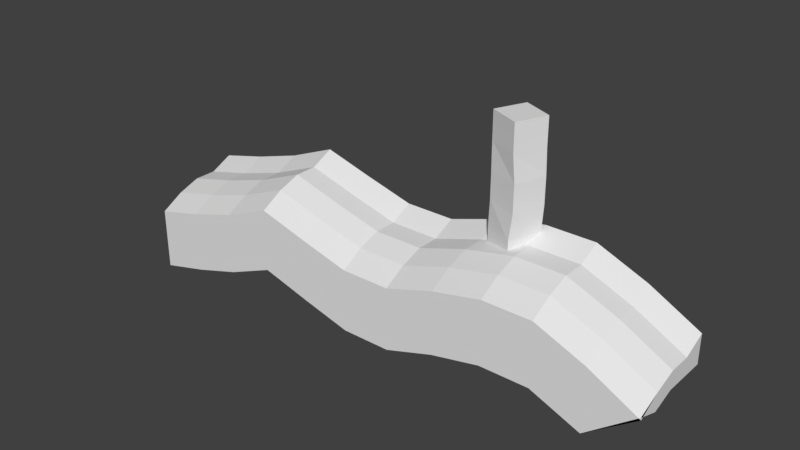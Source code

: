 # Source: proto_hill_pillar.blend  (saved by Blender 2.78.0; exported with 4.5.12 LTS)
import bpy
from mathutils import Matrix  # noqa: F401  (used for matrix-valued properties, if any)

bpy.ops.wm.read_factory_settings(use_empty=True)
scene = bpy.context.scene
scene.name = 'Scene'

# ---- collections
col_collection_1 = bpy.data.collections.new('Collection 1'); scene.collection.children.link(col_collection_1)

# ---- world
world_world = bpy.data.worlds.new('World'); scene.world = world_world
world_world.color = (0.05088, 0.05088, 0.05088)
world_world.use_sun_shadow = False
world_world.sun_shadow_jitter_overblur = 0.0
world_world.cycles.sampling_method = 'MANUAL'

# ---- meshes
me_circle = bpy.data.meshes.new('Circle')
me_circle.from_pydata([(-8.182, 0.0, 4.701), (-13.64, 0.0, 6.259), (-19.09, 0.0, 4.019), (-24.55, 0.0, 2.364), (24.55, -2.5, 3.051), (19.09, -2.5, 5.292), (13.64, -2.5, 5.292), (8.182, -2.5, 4.123), (2.727, -2.5, 2.37), (-2.727, -2.5, 2.37), (-8.182, -2.5, 3.831), (-13.64, -2.5, 5.389), (-19.09, -2.5, 3.149), (-24.55, -2.5, 1.493), (24.55, 2.5, 3.922), (19.09, 2.5, 6.162), (13.64, 2.5, 6.162), (8.182, 2.5, 4.993), (2.727, 2.5, 3.24), (-2.727, 2.5, 3.24), (-8.182, 2.5, 4.701), (-13.64, 2.5, 6.259), (-19.09, 2.5, 4.019), (-24.55, 2.5, 2.364), (-30.0, -2.5, -9.078), (-30.0, 0.0, -8.207), (-30.0, 2.5, -8.207), (30.0, -2.5, 0.1296), (30.0, 0.0, 1.0), (30.0, 2.5, 1.0), (30.0, 2.5, -1.0), (30.0, 0.0, -1.0), (30.0, -2.5, -1.87), (-30.0, 2.5, 1.0), (-30.0, 0.0, 1.0), (-30.0, -2.5, 0.1296), (30.0, 5.0, 2.197), (30.0, 5.0, -1.0), (30.0, -5.0, -1.285), (30.0, -5.0, -1.0), (-30.0, 5.0, 2.197), (-30.0, 5.0, -8.207), (-30.0, -5.0, -1.285), (-30.0, -5.0, -8.207), (-2.727, 0.0, 3.24), (2.727, 0.0, 3.24), (8.182, 0.0, 4.993), (13.64, 0.0, 6.162), (19.09, 0.0, 6.162), (24.55, 0.0, 3.922), (24.55, -2.5, -6.156), (19.09, -2.5, -3.916), (13.64, -2.5, -3.916), (8.182, -2.5, -5.085), (2.727, -2.5, -6.838), (-2.727, -2.5, -6.838), (-8.182, -2.5, -5.377), (-13.64, -2.5, -3.818), (-19.09, -2.5, -6.058), (-24.55, -2.5, -7.714), (24.55, 0.0, -5.285), (19.09, 0.0, -3.045), (13.64, 0.0, -3.045), (8.182, 0.0, -4.214), (2.727, 0.0, -5.967), (-2.727, 0.0, -5.967), (-8.182, 0.0, -4.506), (-13.64, 0.0, -2.948), (-19.09, 0.0, -5.188), (-24.55, 0.0, -6.844), (24.55, 5.0, -5.285), (19.09, 5.0, -3.045), (13.64, 5.0, -3.045), (8.182, 5.0, -4.214), (2.727, 5.0, -5.967), (-2.727, 5.0, -5.967), (-8.182, 5.0, -4.506), (-13.64, 5.0, -2.948), (-19.09, 5.0, -5.188), (-24.55, 5.0, -6.844), (-24.55, 5.0, 3.56), (-19.09, 5.0, 5.216), (-13.64, 5.0, 7.456), (-8.182, 5.0, 5.898), (-2.727, 5.0, 4.437), (2.727, 5.0, 4.437), (8.182, 5.0, 6.19), (13.64, 5.0, 7.359), (19.09, 5.0, 7.359), (24.55, 5.0, 5.119), (24.55, -5.0, 1.637), (19.09, -5.0, 3.877), (13.64, -5.0, 3.877), (8.182, -5.0, 2.708), (2.727, -5.0, 0.9553), (-2.727, -5.0, 0.9553), (-8.182, -5.0, 2.416), (-13.64, -5.0, 3.975), (-19.09, -5.0, 1.734), (-24.55, -5.0, 0.07869), (-24.55, -5.0, -6.844), (-19.09, -5.0, -5.188), (-13.64, -5.0, -2.948), (-8.182, -5.0, -4.506), (-2.727, -5.0, -5.967), (2.727, -5.0, -5.967), (8.182, -5.0, -4.214), (13.64, -5.0, -3.045), (19.09, -5.0, -3.045), (24.55, -5.0, -5.285), (24.55, 2.5, -5.285), (19.09, 2.5, -3.045), (13.64, 2.5, -3.045), (8.182, 2.5, -4.214), (2.727, 2.5, -5.967), (-2.727, 2.5, -5.967), (-8.182, 2.5, -4.506), (-13.64, 2.5, -2.948), (-19.09, 2.5, -5.188), (-24.55, 2.5, -6.844), (9.009, 2.321, 3.878), (9.136, 2.266, 18.53), (10.41, 5.574, 3.878), (10.54, 5.519, 18.53), (12.26, 0.9172, 3.878), (12.39, 0.8625, 18.53), (13.67, 4.17, 3.878), (13.79, 4.115, 18.53), (9.009, 2.321, 6.809), (9.298, 2.072, 9.74), (9.298, 2.072, 12.67), (9.136, 2.266, 15.6), (10.54, 5.519, 15.6), (10.48, 5.411, 12.67), (10.48, 5.411, 9.74), (10.41, 5.574, 6.809), (13.79, 4.115, 15.6), (13.82, 4.227, 12.67), (13.82, 4.227, 9.74), (13.67, 4.17, 6.809), (12.39, 0.8625, 15.6), (12.64, 0.8883, 12.67), (12.64, 0.8883, 9.74), (12.26, 0.9172, 6.809)], [], [(61, 60, 50, 51), (62, 61, 51, 52), (64, 63, 53, 54), (69, 68, 58, 59), (67, 66, 56, 57), (65, 64, 54, 55), (23, 33, 34, 3), (24, 35, 34, 25), (25, 34, 33, 26), (80, 40, 33, 23), (3, 34, 35, 13), (63, 62, 52, 53), (43, 42, 35, 24), (31, 28, 27, 32), (66, 65, 55, 56), (25, 69, 59, 24), (68, 67, 57, 58), (37, 36, 29, 30), (30, 29, 28, 31), (110, 30, 31, 60), (13, 35, 42, 99), (70, 37, 30, 110), (100, 99, 42, 43), (26, 33, 40, 41), (70, 89, 36, 37), (32, 27, 38, 39), (50, 32, 39, 109), (60, 31, 32, 50), (24, 59, 100, 43), (59, 58, 101, 100), (58, 57, 102, 101), (57, 56, 103, 102), (56, 55, 104, 103), (55, 54, 105, 104), (54, 53, 106, 105), (53, 52, 107, 106), (52, 51, 108, 107), (51, 50, 109, 108), (41, 40, 80, 79), (79, 80, 81, 78), (78, 81, 82, 77), (77, 82, 83, 76), (76, 83, 84, 75), (75, 84, 85, 74), (74, 85, 86, 73), (73, 86, 87, 72), (72, 87, 88, 71), (71, 88, 89, 70), (39, 38, 90, 109), (109, 90, 91, 108), (108, 91, 92, 107), (107, 92, 93, 106), (106, 93, 94, 105), (105, 94, 95, 104), (104, 95, 96, 103), (103, 96, 97, 102), (102, 97, 98, 101), (101, 98, 99, 100), (41, 79, 119, 26), (79, 78, 118, 119), (78, 77, 117, 118), (77, 76, 116, 117), (76, 75, 115, 116), (75, 74, 114, 115), (74, 73, 113, 114), (73, 72, 112, 113), (72, 71, 111, 112), (71, 70, 110, 111), (27, 4, 90, 38), (4, 5, 91, 90), (5, 6, 92, 91), (6, 7, 93, 92), (7, 8, 94, 93), (8, 9, 95, 94), (9, 10, 96, 95), (10, 11, 97, 96), (11, 12, 98, 97), (12, 13, 99, 98), (26, 119, 69, 25), (119, 118, 68, 69), (118, 117, 67, 68), (117, 116, 66, 67), (116, 115, 65, 66), (115, 114, 64, 65), (114, 113, 63, 64), (113, 112, 62, 63), (112, 111, 61, 62), (111, 110, 60, 61), (28, 49, 4, 27), (49, 48, 5, 4), (48, 47, 6, 5), (47, 46, 7, 6), (46, 45, 8, 7), (45, 44, 9, 8), (44, 0, 10, 9), (0, 1, 11, 10), (1, 2, 12, 11), (2, 3, 13, 12), (36, 89, 14, 29), (89, 88, 15, 14), (88, 87, 16, 15), (87, 86, 17, 16), (86, 85, 18, 17), (85, 84, 19, 18), (84, 83, 20, 19), (83, 82, 21, 20), (82, 81, 22, 21), (81, 80, 23, 22), (29, 14, 49, 28), (14, 15, 48, 49), (15, 16, 47, 48), (16, 17, 46, 47), (17, 18, 45, 46), (18, 19, 44, 45), (19, 20, 0, 44), (20, 21, 1, 0), (21, 22, 2, 1), (22, 23, 3, 2), (131, 121, 123, 132), (132, 123, 127, 136), (136, 127, 125, 140), (140, 125, 121, 131), (122, 126, 124, 120), (127, 123, 121, 125), (124, 143, 128, 120), (143, 142, 129, 128), (142, 141, 130, 129), (141, 140, 131, 130), (126, 139, 143, 124), (139, 138, 142, 143), (138, 137, 141, 142), (137, 136, 140, 141), (122, 135, 139, 126), (135, 134, 138, 139), (134, 133, 137, 138), (133, 132, 136, 137), (120, 128, 135, 122), (128, 129, 134, 135), (129, 130, 133, 134), (130, 131, 132, 133)])
me_circle.use_remesh_preserve_volume = False
me_circle.use_remesh_preserve_attributes = False
me_circle.use_mirror_vertex_groups = False
me_circle.update()

# ---- objects
ob_circle = bpy.data.objects.new('Circle', me_circle)

# ---- transforms, parenting, visibility, modifiers, constraints
ob_circle.location = (0.0, 0.0, 0.0)
ob_circle.lineart.crease_threshold = 0.0

# ---- collection membership
col_collection_1.objects.link(ob_circle)

# ---- scene / render settings (as saved in the file)
scene.frame_start = 1; scene.frame_end = 250; scene.frame_set(1)
scene.render.engine = 'BLENDER_EEVEE_NEXT'
scene.render.resolution_percentage = 50
scene.render.dither_intensity = 0.0
scene.cycles.use_denoising = False
scene.cycles.samples = 128
scene.cycles.sampling_pattern = 'TABULATED_SOBOL'
scene.cycles.light_sampling_threshold = 0.0
scene.cycles.use_adaptive_sampling = False
scene.cycles.use_light_tree = False
scene.cycles.blur_glossy = 0.0
scene.cycles.sample_clamp_indirect = 0.0
scene.view_settings.view_transform = 'Standard'
bpy.context.view_layer.update()

# ---- added for rendering (the .blend has no active camera and no usable light): camera, sun
cam_auto = bpy.data.cameras.new('AutoCamera')
cam_auto.lens = 50.0
cam_auto.sensor_width = 36.0
cam_auto.clip_end = 1086.12
ob_auto_camera = bpy.data.objects.new('AutoCamera', cam_auto)
scene.collection.objects.link(ob_auto_camera)
ob_auto_camera.location = (61.8874, -73.9779, 54.2373)
ob_auto_camera.rotation_euler = (1.09748, -7.21219e-08, 0.694738)
scene.camera = ob_auto_camera
light_auto_sun = bpy.data.lights.new('AutoSun', 'SUN')
light_auto_sun.energy = 3.0
light_auto_sun.angle = 0.0523599
ob_auto_sun = bpy.data.objects.new('AutoSun', light_auto_sun)
scene.collection.objects.link(ob_auto_sun)
ob_auto_sun.rotation_euler = (0.872665, 0.174533, 0.523599)
bpy.context.view_layer.update()
